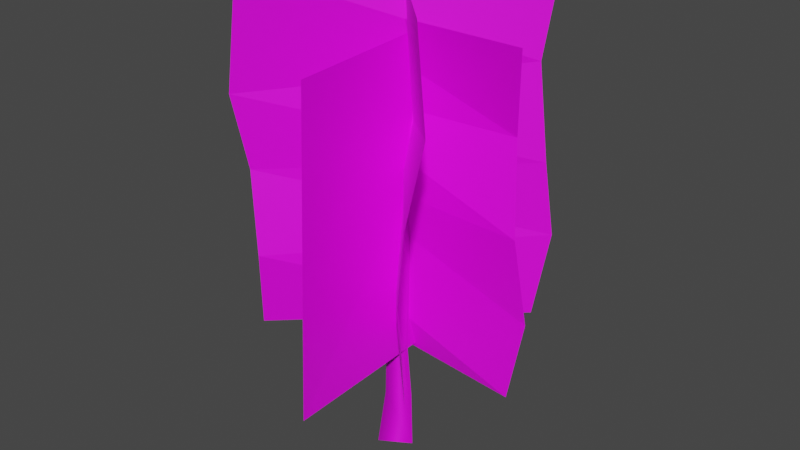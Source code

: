 # Source: tree.blend  (saved by Blender 3.0.42; exported with 4.5.12 LTS)
import bpy
from mathutils import Matrix  # noqa: F401  (used for matrix-valued properties, if any)

bpy.ops.wm.read_factory_settings(use_empty=True)
scene = bpy.context.scene
scene.name = 'Scene'

# ---- collections
col_collection = bpy.data.collections.new('Collection'); scene.collection.children.link(col_collection)

# ---- images (referenced by path relative to the original .blend; pixels are not part of the script)
import os
ASSET_DIR = os.environ.get("B2B_ASSET_DIR", "")  # directory of the original .blend (textures are referenced by path, not embedded)
HERE = os.path.dirname(os.path.abspath(__file__))  # packed textures are extracted next to this script under _unpacked/

def load_image(name, relpath, width, height, colorspace="sRGB"):
    """Load a texture the original file referenced (path relative to the .blend, or extracted next to this script)."""
    p = next((c for c in (os.path.join(HERE, relpath), os.path.join(ASSET_DIR, relpath)) if relpath and os.path.exists(c)), "")
    if p:
        img = bpy.data.images.load(p, check_existing=True)
        img.name = name
    else:  # same state as the original file: an image datablock whose file is absent (Cycles renders it pink)
        img = bpy.data.images.new(name, width, height)
        img.source = "FILE"
        img.filepath = "//" + (relpath or name)
    img.colorspace_settings.name = colorspace
    return img
img_tree__1__png = load_image('Tree (1).png', 'Tree (1).png', 1024, 1024, 'sRGB')
img_tree_bark_texture_png = load_image('tree_bark_texture.png', 'tree_bark_texture.png', 1024, 1024, 'sRGB')

# ---- materials (node trees are filled in below, after node groups)
mat_leaves = bpy.data.materials.new('Leaves')
mat_leaves.use_transparent_shadow = False
mat_bark = bpy.data.materials.new('Bark')
mat_bark.use_transparent_shadow = False

# ---- material node trees
mat_leaves.use_nodes = True; mat_leaves.node_tree.nodes.clear()
_N = mat_leaves.node_tree.nodes; _L = mat_leaves.node_tree.links
n0 = _N.new('ShaderNodeBsdfPrincipled'); n0.name = 'Principled BSDF'; n0.location = (10, 300)
n0.distribution = 'GGX'
n0.subsurface_method = 'RANDOM_WALK_SKIN'
n0.inputs[3].default_value = 1.45
n0.inputs[27].default_value = (0.0, 0.0, 0.0, 1.0)
n0.inputs[28].default_value = 1.0
n1 = _N.new('ShaderNodeOutputMaterial'); n1.name = 'Material Output'; n1.location = (300, 300)
n2 = _N.new('ShaderNodeTexImage'); n2.name = 'Image Texture'; n2.location = (-180, 275)
n2.image = img_tree__1__png
_L.new(n0.outputs[0], n1.inputs[0])
_L.new(n2.outputs[0], n0.inputs[0])
n1.is_active_output = True
mat_bark.use_nodes = True; mat_bark.node_tree.nodes.clear()
_N = mat_bark.node_tree.nodes; _L = mat_bark.node_tree.links
n0 = _N.new('ShaderNodeBsdfPrincipled'); n0.name = 'Principled BSDF'; n0.location = (10, 300)
n0.distribution = 'GGX'
n0.subsurface_method = 'RANDOM_WALK_SKIN'
n0.inputs[3].default_value = 1.45
n0.inputs[27].default_value = (0.0, 0.0, 0.0, 1.0)
n0.inputs[28].default_value = 1.0
n1 = _N.new('ShaderNodeOutputMaterial'); n1.name = 'Material Output'; n1.location = (300, 300)
n2 = _N.new('ShaderNodeTexImage'); n2.name = 'Image Texture'; n2.location = (-280, 275)
n2.image = img_tree_bark_texture_png
_L.new(n0.outputs[0], n1.inputs[0])
_L.new(n2.outputs[0], n0.inputs[0])
n1.is_active_output = True

# ---- world
world_world = bpy.data.worlds.new('World'); scene.world = world_world
world_world.use_nodes = True; world_world.node_tree.nodes.clear()
_N = world_world.node_tree.nodes; _L = world_world.node_tree.links
n0 = _N.new('ShaderNodeOutputWorld'); n0.name = 'World Output'; n0.location = (300, 300)
n1 = _N.new('ShaderNodeBackground'); n1.name = 'Background'; n1.location = (10, 300)
n1.inputs[0].default_value = (0.05088, 0.05088, 0.05088, 1.0)
_L.new(n1.outputs[0], n0.inputs[0])
n0.is_active_output = True
world_world.color = (0.05088, 0.05088, 0.05088)
world_world.use_sun_shadow = False
world_world.sun_shadow_jitter_overblur = 0.0

# ---- meshes
me_plane_002 = bpy.data.meshes.new('Plane.002')
me_plane_002.from_pydata([(1.17, 1.301, 1.713), (1.15, 1.589, 6.483), (-1.342, -1.181, 1.771), (-1.082, -1.512, 6.529), (-0.1824, -0.2671, -0.1437), (0.0, 1.302e-08, 6.291), (-0.1224, 0.2816, -0.1437), (0.2227, -0.02071, -0.1437), (0.1505, -2.001, 1.35), (0.1486, -1.797, 5.595), (0.1147, 1.845, 1.404), (0.0312, 1.857, 5.709), (1.662, 0.05016, 1.256), (1.708, -0.04698, 5.823), (-1.771, 0.275, 1.396), (-1.726, 0.006287, 5.831), (-1.201, 1.324, 1.735), (-1.236, 1.361, 6.166), (1.25, -1.438, 1.775), (1.191, -1.181, 6.3), (-1.217, 1.508, 4.029), (1.108, -1.276, 3.916), (-1.084, 1.271, 5.014), (1.323, -1.19, 5.035), (1.127, -1.435, 2.81), (-1.024, 1.258, 2.985), (1.73, -0.03508, 3.525), (-1.773, 0.01917, 3.658), (1.522, 0.2245, 4.665), (-1.693, 0.02016, 4.671), (-1.715, 6.697e-05, 2.467), (1.864, 0.08221, 2.375), (1.231, 1.343, 3.893), (-1.315, -1.268, 3.974), (-1.208, -1.321, 2.838), (1.308, 1.469, 2.86), (1.103, 1.289, 5.2), (-1.354, -1.481, 4.991), (-0.06671, -0.02186, 3.067), (-0.06671, 0.1451, 3.067), (0.1002, 0.0616, 3.067), (-0.11, 0.0883, 1.455), (0.1423, -0.03783, 1.455), (-0.11, -0.164, 1.455), (-0.1236, 0.1689, 0.6496), (0.1835, 0.001111, 0.6496), (-0.1236, -0.1689, 0.6496)], [], [(36, 1, 3, 37), (38, 5, 39), (40, 5, 38), (44, 45, 7, 6), (8, 9, 11, 10), (28, 13, 15, 29), (22, 17, 19, 23), (25, 20, 21, 24), (20, 22, 23, 21), (16, 25, 24, 18), (31, 26, 27, 30), (26, 28, 29, 27), (12, 31, 30, 14), (35, 32, 33, 34), (0, 35, 34, 2), (32, 36, 37, 33), (5, 40, 39), (42, 40, 38, 43), (43, 38, 39, 41), (46, 43, 41, 44), (45, 42, 43, 46), (39, 40, 42, 41), (7, 45, 46, 4), (4, 46, 44, 6), (41, 42, 45, 44)])
me_plane_002.polygons.foreach_set('use_smooth', [0, 1, 1, 1, 0, 0, 0, 0, 0, 0, 0, 0, 0, 0, 0, 0, 1, 1, 1, 1, 1, 1, 1, 1, 1])
me_plane_002.polygons.foreach_set('material_index', [0, 1, 1, 1, 0, 0, 0, 0, 0, 0, 0, 0, 0, 0, 0, 0, 1, 1, 1, 1, 1, 1, 1, 1, 1])
_uv = me_plane_002.uv_layers.new(name='UVMap')
_uv.uv.foreach_set('vector', [0.9948, 0.7491, 0.9948, 0.9981, 0.005221, 0.9981, 0.005221, 0.7491, 0.3133, 0.4967, 0.0133, 0.9961, 0.0133, 0.4997, 0.6493, 0.4964, 0.3133, 0.9945, 0.3133, 0.4967, 0.9848, 0.1274, 0.6493, 0.1229, 0.6493, -0.001617, 0.9848, 0.003302, 0.9948, 0.001881, 0.9948, 0.9981, 0.005221, 0.9981, 0.005221, 0.001881, 0.9948, 0.7491, 0.9948, 0.9981, 0.005221, 0.9981, 0.005221, 0.7491, 0.9948, 0.7483, 0.9948, 0.9981, 0.005221, 0.9981, 0.005221, 0.7483, 0.9948, 0.2502, 0.9948, 0.4984, 0.005221, 0.4984, 0.005221, 0.2502, 0.9948, 0.4984, 0.9948, 0.7483, 0.005221, 0.7483, 0.005221, 0.4984, 0.9948, 0.001881, 0.9948, 0.2502, 0.005221, 0.2502, 0.005221, 0.001881, 0.9948, 0.2509, 0.9948, 0.5, 0.005221, 0.5, 0.005221, 0.2509, 0.9948, 0.5, 0.9948, 0.7491, 0.005221, 0.7491, 0.005221, 0.5, 0.9948, 0.001881, 0.9948, 0.2509, 0.005221, 0.2509, 0.005221, 0.001881, 0.9948, 0.2509, 0.9948, 0.5, 0.005221, 0.5, 0.005221, 0.2509, 0.9948, 0.001881, 0.9948, 0.2509, 0.005221, 0.2509, 0.005221, 0.001881, 0.9948, 0.5, 0.9948, 0.7491, 0.005221, 0.7491, 0.005221, 0.5, 0.6493, 0.9943, 0.6493, 0.4964, 0.9848, 0.4997, 0.6493, 0.2474, 0.6493, 0.4964, 0.3133, 0.4967, 0.3133, 0.2477, 0.3133, 0.2477, 0.3133, 0.4967, 0.0133, 0.4997, 0.0133, 0.2515, 0.3133, 0.1233, 0.3133, 0.2477, 0.0133, 0.2515, 0.0133, 0.1274, 0.6493, 0.1229, 0.6493, 0.2474, 0.3133, 0.2477, 0.3133, 0.1233, 0.9848, 0.4997, 0.6493, 0.4964, 0.6493, 0.2474, 0.9848, 0.2515, 0.6493, -0.001617, 0.6493, 0.1229, 0.3133, 0.1233, 0.3133, -0.001185, 0.3133, -0.001185, 0.3133, 0.1233, 0.0133, 0.1274, 0.0133, 0.003302, 0.9848, 0.2515, 0.6493, 0.2474, 0.6493, 0.1229, 0.9848, 0.1274])
_ca = me_plane_002.color_attributes.new('Col', 'BYTE_COLOR', 'CORNER')
_ca.data.foreach_set('color', [1.0, 1.0, 1.0, 1.0, 1.0, 1.0, 1.0, 1.0, 1.0, 1.0, 1.0, 1.0, 1.0, 1.0, 1.0, 1.0, 0.3095, 0.3095, 0.3095, 1.0, 0.1559, 0.1559, 0.1559, 1.0, 0.3095, 0.3095, 0.3095, 1.0, 0.3095, 0.3095, 0.3095, 1.0, 0.1559, 0.1559, 0.1559, 1.0, 0.3095, 0.3095, 0.3095, 1.0, 1.0, 1.0, 1.0, 1.0, 1.0, 1.0, 1.0, 1.0, 0.2016, 0.2016, 0.2016, 1.0, 0.2016, 0.2016, 0.2016, 1.0, 1.0, 1.0, 1.0, 1.0, 1.0, 1.0, 1.0, 1.0, 1.0, 1.0, 1.0, 1.0, 1.0, 1.0, 1.0, 1.0, 1.0, 1.0, 1.0, 1.0, 1.0, 1.0, 1.0, 1.0, 1.0, 1.0, 1.0, 1.0, 1.0, 1.0, 1.0, 1.0, 1.0, 1.0, 1.0, 1.0, 1.0, 1.0, 1.0, 1.0, 1.0, 1.0, 1.0, 1.0, 1.0, 1.0, 1.0, 1.0, 1.0, 1.0, 1.0, 1.0, 1.0, 1.0, 1.0, 1.0, 1.0, 1.0, 1.0, 1.0, 1.0, 1.0, 1.0, 1.0, 1.0, 1.0, 1.0, 1.0, 1.0, 1.0, 1.0, 1.0, 1.0, 1.0, 1.0, 1.0, 1.0, 1.0, 1.0, 1.0, 1.0, 1.0, 1.0, 1.0, 1.0, 1.0, 1.0, 1.0, 1.0, 1.0, 1.0, 1.0, 1.0, 1.0, 1.0, 1.0, 1.0, 1.0, 1.0, 1.0, 1.0, 1.0, 1.0, 1.0, 1.0, 1.0, 1.0, 1.0, 1.0, 1.0, 1.0, 1.0, 1.0, 1.0, 1.0, 1.0, 1.0, 1.0, 1.0, 1.0, 1.0, 1.0, 1.0, 1.0, 1.0, 1.0, 1.0, 1.0, 1.0, 1.0, 1.0, 1.0, 1.0, 1.0, 1.0, 1.0, 1.0, 1.0, 1.0, 1.0, 1.0, 1.0, 1.0, 1.0, 1.0, 1.0, 1.0, 1.0, 1.0, 1.0, 1.0, 1.0, 1.0, 1.0, 1.0, 1.0, 1.0, 1.0, 1.0, 1.0, 1.0, 1.0, 1.0, 1.0, 1.0, 1.0, 1.0, 1.0, 1.0, 1.0, 1.0, 1.0, 1.0, 1.0, 1.0, 1.0, 1.0, 1.0, 1.0, 1.0, 1.0, 1.0, 1.0, 1.0, 1.0, 1.0, 1.0, 1.0, 1.0, 1.0, 1.0, 1.0, 0.1559, 0.1559, 0.1559, 1.0, 0.3095, 0.3095, 0.3095, 1.0, 0.3095, 0.3095, 0.3095, 1.0, 0.3095, 0.3095, 0.3095, 1.0, 0.3095, 0.3095, 0.3095, 1.0, 0.3095, 0.3095, 0.3095, 1.0, 0.3095, 0.3095, 0.3095, 1.0, 0.3095, 0.3095, 0.3095, 1.0, 0.3095, 0.3095, 0.3095, 1.0, 0.3095, 0.3095, 0.3095, 1.0, 0.3095, 0.3095, 0.3095, 1.0, 1.0, 1.0, 1.0, 1.0, 0.3095, 0.3095, 0.3095, 1.0, 0.3095, 0.3095, 0.3095, 1.0, 1.0, 1.0, 1.0, 1.0, 1.0, 1.0, 1.0, 1.0, 0.3095, 0.3095, 0.3095, 1.0, 0.3095, 0.3095, 0.3095, 1.0, 1.0, 1.0, 1.0, 1.0, 0.3095, 0.3095, 0.3095, 1.0, 0.3095, 0.3095, 0.3095, 1.0, 0.3095, 0.3095, 0.3095, 1.0, 0.3095, 0.3095, 0.3095, 1.0, 0.2016, 0.2016, 0.2016, 1.0, 1.0, 1.0, 1.0, 1.0, 1.0, 1.0, 1.0, 1.0, 0.2016, 0.2016, 0.2016, 1.0, 0.2016, 0.2016, 0.2016, 1.0, 1.0, 1.0, 1.0, 1.0, 1.0, 1.0, 1.0, 1.0, 0.2016, 0.2016, 0.2016, 1.0, 0.3095, 0.3095, 0.3095, 1.0, 0.3095, 0.3095, 0.3095, 1.0, 1.0, 1.0, 1.0, 1.0, 1.0, 1.0, 1.0, 1.0])
me_plane_002.materials.append(mat_leaves)
me_plane_002.materials.append(mat_bark)
me_plane_002.use_remesh_fix_poles = True
me_plane_002.use_remesh_preserve_attributes = False
me_plane_002.use_paint_bone_selection = False
me_plane_002.use_paint_mask_vertex = True
me_plane_002.update()

# ---- objects
ob_tree = bpy.data.objects.new('Tree', me_plane_002)

# ---- transforms, parenting, visibility, modifiers, constraints
ob_tree.location = (0.0, 0.0, 0.0)

# ---- collection membership
col_collection.objects.link(ob_tree)

# ---- scene / render settings (as saved in the file)
scene.frame_start = 1; scene.frame_end = 250; scene.frame_set(0)
scene.render.engine = 'BLENDER_EEVEE_NEXT'
scene.cycles.sampling_pattern = 'TABULATED_SOBOL'
scene.cycles.use_light_tree = False
scene.view_settings.view_transform = 'Filmic'
bpy.context.view_layer.update()

# ---- added for rendering (the .blend has no active camera and no usable light): camera, sun
cam_auto = bpy.data.cameras.new('AutoCamera')
cam_auto.lens = 50.0
cam_auto.sensor_width = 36.0
cam_auto.clip_end = 1000.0
ob_auto_camera = bpy.data.objects.new('AutoCamera', cam_auto)
scene.collection.objects.link(ob_auto_camera)
ob_auto_camera.location = (7.93128, -9.53465, 9.50137)
ob_auto_camera.rotation_euler = (1.09748, -7.21219e-08, 0.694738)
scene.camera = ob_auto_camera
light_auto_sun = bpy.data.lights.new('AutoSun', 'SUN')
light_auto_sun.energy = 3.0
light_auto_sun.angle = 0.0523599
ob_auto_sun = bpy.data.objects.new('AutoSun', light_auto_sun)
scene.collection.objects.link(ob_auto_sun)
ob_auto_sun.rotation_euler = (0.872665, 0.174533, 0.523599)
bpy.context.view_layer.update()
